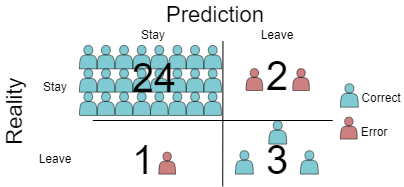

The diagram above was exported from draw.io. Its source (the exported page's mxGraphModel, read from the mxfile embedded in the PNG):
<mxGraphModel dx="989" dy="539" grid="1" gridSize="10" guides="1" tooltips="1" connect="1" arrows="1" fold="1" page="1" pageScale="1" pageWidth="850" pageHeight="1100" math="0" shadow="0">
  <root>
    <mxCell id="0" />
    <mxCell id="1" parent="0" />
    <mxCell id="8zSmB5LihP6UGwyROxQ8-66" value="Leave" style="text;html=1;strokeColor=none;fillColor=none;align=center;verticalAlign=middle;whiteSpace=wrap;rounded=0;" parent="1" vertex="1">
      <mxGeometry x="412.23" y="250" width="110" height="30" as="geometry" />
    </mxCell>
    <mxCell id="8zSmB5LihP6UGwyROxQ8-67" value="Stay" style="text;html=1;strokeColor=none;fillColor=none;align=center;verticalAlign=middle;whiteSpace=wrap;rounded=0;" parent="1" vertex="1">
      <mxGeometry x="287.78000000000003" y="250" width="110" height="30" as="geometry" />
    </mxCell>
    <mxCell id="8zSmB5LihP6UGwyROxQ8-68" value="Stay" style="text;html=1;strokeColor=none;fillColor=none;align=center;verticalAlign=middle;whiteSpace=wrap;rounded=0;" parent="1" vertex="1">
      <mxGeometry x="190" y="302" width="110" height="30" as="geometry" />
    </mxCell>
    <mxCell id="8zSmB5LihP6UGwyROxQ8-96" value="Leave" style="text;html=1;strokeColor=none;fillColor=none;align=center;verticalAlign=middle;whiteSpace=wrap;rounded=0;" parent="1" vertex="1">
      <mxGeometry x="190" y="373.57" width="110" height="30" as="geometry" />
    </mxCell>
    <mxCell id="8zSmB5LihP6UGwyROxQ8-97" value="&lt;font style=&quot;font-size: 22px;&quot;&gt;Reality&lt;/font&gt;" style="text;html=1;strokeColor=none;fillColor=none;align=center;verticalAlign=middle;whiteSpace=wrap;rounded=0;rotation=-90;" parent="1" vertex="1">
      <mxGeometry x="150" y="326" width="110" height="30" as="geometry" />
    </mxCell>
    <mxCell id="8zSmB5LihP6UGwyROxQ8-99" value="&lt;span style=&quot;font-size: 22px;&quot;&gt;Prediction&lt;/span&gt;" style="text;html=1;strokeColor=none;fillColor=none;align=center;verticalAlign=middle;whiteSpace=wrap;rounded=0;" parent="1" vertex="1">
      <mxGeometry x="350" y="230" width="110" height="30" as="geometry" />
    </mxCell>
    <mxCell id="mcaoJk1u35w3PGiq1fQn-18" value="" style="endArrow=none;html=1;rounded=0;" parent="1" edge="1">
      <mxGeometry width="50" height="50" relative="1" as="geometry">
        <mxPoint x="282.22999999999996" y="350" as="sourcePoint" />
        <mxPoint x="522.23" y="350" as="targetPoint" />
      </mxGeometry>
    </mxCell>
    <mxCell id="mcaoJk1u35w3PGiq1fQn-20" value="" style="endArrow=none;html=1;rounded=0;entryX=0.02;entryY=0.34;entryDx=0;entryDy=0;entryPerimeter=0;" parent="1" edge="1">
      <mxGeometry width="50" height="50" relative="1" as="geometry">
        <mxPoint x="412.23" y="415.73" as="sourcePoint" />
        <mxPoint x="412.4499999999999" y="270.94000000000005" as="targetPoint" />
      </mxGeometry>
    </mxCell>
    <mxCell id="mcaoJk1u35w3PGiq1fQn-21" value="" style="group" parent="1" connectable="0" vertex="1">
      <mxGeometry x="435.55999999999995" y="290" width="63.34111111111103" height="30.00333333333322" as="geometry" />
    </mxCell>
    <mxCell id="8zSmB5LihP6UGwyROxQ8-94" value="&lt;font style=&quot;font-size: 40px;&quot;&gt;2&lt;/font&gt;" style="text;html=1;strokeColor=none;fillColor=none;align=center;verticalAlign=middle;whiteSpace=wrap;rounded=0;" parent="mcaoJk1u35w3PGiq1fQn-21" vertex="1">
      <mxGeometry x="17.780000000000086" width="27.78" height="30" as="geometry" />
    </mxCell>
    <mxCell id="nQkaBp8aueooJmMbHkzJ-11" value="" style="shape=actor;whiteSpace=wrap;html=1;fillColor=#990000;strokeColor=default;opacity=50;" vertex="1" parent="mcaoJk1u35w3PGiq1fQn-21">
      <mxGeometry x="0.0011111111110153615" y="8.123333333333221" width="16.67" height="21.88" as="geometry" />
    </mxCell>
    <mxCell id="nQkaBp8aueooJmMbHkzJ-12" value="" style="shape=actor;whiteSpace=wrap;html=1;fillColor=#990000;strokeColor=default;opacity=50;" vertex="1" parent="mcaoJk1u35w3PGiq1fQn-21">
      <mxGeometry x="46.67111111111103" y="8.123333333333221" width="16.67" height="21.88" as="geometry" />
    </mxCell>
    <mxCell id="mcaoJk1u35w3PGiq1fQn-23" value="" style="group" parent="1" connectable="0" vertex="1">
      <mxGeometry x="318.33" y="373.57" width="47.778888888888844" height="30.003333333333334" as="geometry" />
    </mxCell>
    <mxCell id="8zSmB5LihP6UGwyROxQ8-92" value="&lt;font style=&quot;font-size: 40px;&quot;&gt;1&lt;/font&gt;" style="text;html=1;strokeColor=none;fillColor=none;align=center;verticalAlign=middle;whiteSpace=wrap;rounded=0;" parent="mcaoJk1u35w3PGiq1fQn-23" vertex="1">
      <mxGeometry width="30" height="30" as="geometry" />
    </mxCell>
    <mxCell id="nQkaBp8aueooJmMbHkzJ-13" value="" style="shape=actor;whiteSpace=wrap;html=1;fillColor=#990000;strokeColor=default;opacity=50;" vertex="1" parent="mcaoJk1u35w3PGiq1fQn-23">
      <mxGeometry x="30.001111111111015" y="8.123333333333335" width="16.67" height="21.88" as="geometry" />
    </mxCell>
    <mxCell id="mcaoJk1u35w3PGiq1fQn-28" value="" style="group" parent="1" connectable="0" vertex="1">
      <mxGeometry x="530.001111111111" y="310" width="63.99888888888904" height="66.66999999999993" as="geometry" />
    </mxCell>
    <mxCell id="mcaoJk1u35w3PGiq1fQn-24" value="" style="shape=actor;whiteSpace=wrap;html=1;fillColor=#0097A7;strokeColor=#000000;opacity=50;" parent="mcaoJk1u35w3PGiq1fQn-28" vertex="1">
      <mxGeometry x="1.1368683772161603e-13" y="3.3366666666666447" width="17.77777777777778" height="23.333333333333332" as="geometry" />
    </mxCell>
    <mxCell id="mcaoJk1u35w3PGiq1fQn-25" value="" style="shape=actor;whiteSpace=wrap;html=1;fillColor=#990000;strokeColor=default;opacity=50;" parent="mcaoJk1u35w3PGiq1fQn-28" vertex="1">
      <mxGeometry y="36.67333333333326" width="16.67" height="21.88" as="geometry" />
    </mxCell>
    <mxCell id="mcaoJk1u35w3PGiq1fQn-27" value="Correct" style="text;html=1;strokeColor=none;fillColor=none;align=center;verticalAlign=middle;whiteSpace=wrap;rounded=0;" parent="mcaoJk1u35w3PGiq1fQn-28" vertex="1">
      <mxGeometry x="18.21888888888907" y="3.3399999999999324" width="45.78" height="30" as="geometry" />
    </mxCell>
    <mxCell id="mcaoJk1u35w3PGiq1fQn-26" value="Error" style="text;html=1;strokeColor=none;fillColor=none;align=center;verticalAlign=middle;whiteSpace=wrap;rounded=0;" parent="mcaoJk1u35w3PGiq1fQn-28" vertex="1">
      <mxGeometry x="17.77888888888904" y="36.66999999999996" width="32.23" height="30" as="geometry" />
    </mxCell>
    <mxCell id="nQkaBp8aueooJmMbHkzJ-3" value="" style="shape=actor;whiteSpace=wrap;html=1;fillColor=#0097A7;strokeColor=#000000;opacity=50;" vertex="1" parent="1">
      <mxGeometry x="425.0011111111111" y="380.23666666666674" width="17.77777777777778" height="23.333333333333332" as="geometry" />
    </mxCell>
    <mxCell id="nQkaBp8aueooJmMbHkzJ-9" value="" style="shape=actor;whiteSpace=wrap;html=1;fillColor=#0097A7;strokeColor=#000000;opacity=50;" vertex="1" parent="1">
      <mxGeometry x="458.34111111111105" y="350.23666666666674" width="17.77777777777778" height="23.333333333333332" as="geometry" />
    </mxCell>
    <mxCell id="nQkaBp8aueooJmMbHkzJ-10" value="" style="shape=actor;whiteSpace=wrap;html=1;fillColor=#0097A7;strokeColor=#000000;opacity=50;" vertex="1" parent="1">
      <mxGeometry x="490.0011111111111" y="380.23666666666674" width="17.77777777777778" height="23.333333333333332" as="geometry" />
    </mxCell>
    <mxCell id="mcaoJk1u35w3PGiq1fQn-3" value="&lt;span style=&quot;font-size: 40px;&quot;&gt;3&lt;/span&gt;" style="text;html=1;strokeColor=none;fillColor=none;align=center;verticalAlign=middle;whiteSpace=wrap;rounded=0;" parent="1" vertex="1">
      <mxGeometry x="456.12" y="373.57" width="22.23" height="30" as="geometry" />
    </mxCell>
    <mxCell id="nQkaBp8aueooJmMbHkzJ-72" value="" style="group" vertex="1" connectable="0" parent="1">
      <mxGeometry x="269" y="275" width="142" height="69.99333333333334" as="geometry" />
    </mxCell>
    <mxCell id="nQkaBp8aueooJmMbHkzJ-43" value="" style="shape=actor;whiteSpace=wrap;html=1;fillColor=#0097A7;strokeColor=#000000;opacity=50;" vertex="1" parent="nQkaBp8aueooJmMbHkzJ-72">
      <mxGeometry width="17.638929863515663" height="23.333333333333332" as="geometry" />
    </mxCell>
    <mxCell id="nQkaBp8aueooJmMbHkzJ-44" value="" style="shape=actor;whiteSpace=wrap;html=1;fillColor=#0097A7;strokeColor=#000000;opacity=50;" vertex="1" parent="nQkaBp8aueooJmMbHkzJ-72">
      <mxGeometry x="17.641134729748575" width="17.638929863515663" height="23.333333333333332" as="geometry" />
    </mxCell>
    <mxCell id="nQkaBp8aueooJmMbHkzJ-45" value="" style="shape=actor;whiteSpace=wrap;html=1;fillColor=#0097A7;strokeColor=#000000;opacity=50;" vertex="1" parent="nQkaBp8aueooJmMbHkzJ-72">
      <mxGeometry x="35.71883297361922" width="17.638929863515663" height="23.333333333333332" as="geometry" />
    </mxCell>
    <mxCell id="nQkaBp8aueooJmMbHkzJ-46" value="" style="shape=actor;whiteSpace=wrap;html=1;fillColor=#0097A7;strokeColor=#000000;opacity=50;" vertex="1" parent="nQkaBp8aueooJmMbHkzJ-72">
      <mxGeometry x="53.35996770336779" width="17.638929863515663" height="23.333333333333332" as="geometry" />
    </mxCell>
    <mxCell id="nQkaBp8aueooJmMbHkzJ-47" value="" style="shape=actor;whiteSpace=wrap;html=1;fillColor=#0097A7;strokeColor=#000000;opacity=50;" vertex="1" parent="nQkaBp8aueooJmMbHkzJ-72">
      <mxGeometry x="71.00110243311637" width="17.638929863515663" height="23.333333333333332" as="geometry" />
    </mxCell>
    <mxCell id="nQkaBp8aueooJmMbHkzJ-48" value="" style="shape=actor;whiteSpace=wrap;html=1;fillColor=#0097A7;strokeColor=#000000;opacity=50;" vertex="1" parent="nQkaBp8aueooJmMbHkzJ-72">
      <mxGeometry x="89.07880067698702" width="17.638929863515663" height="23.333333333333332" as="geometry" />
    </mxCell>
    <mxCell id="nQkaBp8aueooJmMbHkzJ-49" value="" style="shape=actor;whiteSpace=wrap;html=1;fillColor=#0097A7;strokeColor=#000000;opacity=50;" vertex="1" parent="nQkaBp8aueooJmMbHkzJ-72">
      <mxGeometry x="106.71993540673564" width="17.638929863515663" height="23.333333333333332" as="geometry" />
    </mxCell>
    <mxCell id="nQkaBp8aueooJmMbHkzJ-50" value="" style="shape=actor;whiteSpace=wrap;html=1;fillColor=#0097A7;strokeColor=#000000;opacity=50;" vertex="1" parent="nQkaBp8aueooJmMbHkzJ-72">
      <mxGeometry x="124.36107013648423" width="17.638929863515663" height="23.333333333333332" as="geometry" />
    </mxCell>
    <mxCell id="nQkaBp8aueooJmMbHkzJ-55" value="" style="shape=actor;whiteSpace=wrap;html=1;fillColor=#0097A7;strokeColor=#000000;opacity=50;" vertex="1" parent="nQkaBp8aueooJmMbHkzJ-72">
      <mxGeometry y="23.329999999999984" width="17.638929863515663" height="23.333333333333332" as="geometry" />
    </mxCell>
    <mxCell id="nQkaBp8aueooJmMbHkzJ-56" value="" style="shape=actor;whiteSpace=wrap;html=1;fillColor=#0097A7;strokeColor=#000000;opacity=50;" vertex="1" parent="nQkaBp8aueooJmMbHkzJ-72">
      <mxGeometry x="17.641134729748575" y="23.329999999999984" width="17.638929863515663" height="23.333333333333332" as="geometry" />
    </mxCell>
    <mxCell id="nQkaBp8aueooJmMbHkzJ-57" value="" style="shape=actor;whiteSpace=wrap;html=1;fillColor=#0097A7;strokeColor=#000000;opacity=50;" vertex="1" parent="nQkaBp8aueooJmMbHkzJ-72">
      <mxGeometry x="35.71883297361922" y="23.329999999999984" width="17.638929863515663" height="23.333333333333332" as="geometry" />
    </mxCell>
    <mxCell id="nQkaBp8aueooJmMbHkzJ-58" value="" style="shape=actor;whiteSpace=wrap;html=1;fillColor=#0097A7;strokeColor=#000000;opacity=50;" vertex="1" parent="nQkaBp8aueooJmMbHkzJ-72">
      <mxGeometry x="53.35996770336779" y="23.329999999999984" width="17.638929863515663" height="23.333333333333332" as="geometry" />
    </mxCell>
    <mxCell id="nQkaBp8aueooJmMbHkzJ-60" value="" style="shape=actor;whiteSpace=wrap;html=1;fillColor=#0097A7;strokeColor=#000000;opacity=50;" vertex="1" parent="nQkaBp8aueooJmMbHkzJ-72">
      <mxGeometry x="89.07880067698702" y="23.329999999999984" width="17.638929863515663" height="23.333333333333332" as="geometry" />
    </mxCell>
    <mxCell id="nQkaBp8aueooJmMbHkzJ-61" value="" style="shape=actor;whiteSpace=wrap;html=1;fillColor=#0097A7;strokeColor=#000000;opacity=50;" vertex="1" parent="nQkaBp8aueooJmMbHkzJ-72">
      <mxGeometry x="106.71993540673564" y="23.329999999999984" width="17.638929863515663" height="23.333333333333332" as="geometry" />
    </mxCell>
    <mxCell id="nQkaBp8aueooJmMbHkzJ-62" value="" style="shape=actor;whiteSpace=wrap;html=1;fillColor=#0097A7;strokeColor=#000000;opacity=50;" vertex="1" parent="nQkaBp8aueooJmMbHkzJ-72">
      <mxGeometry x="124.36107013648429" y="23.329999999999984" width="17.638929863515663" height="23.333333333333332" as="geometry" />
    </mxCell>
    <mxCell id="nQkaBp8aueooJmMbHkzJ-63" value="" style="shape=actor;whiteSpace=wrap;html=1;fillColor=#0097A7;strokeColor=#000000;opacity=50;" vertex="1" parent="nQkaBp8aueooJmMbHkzJ-72">
      <mxGeometry y="46.660000000000025" width="17.638929863515663" height="23.333333333333332" as="geometry" />
    </mxCell>
    <mxCell id="nQkaBp8aueooJmMbHkzJ-64" value="" style="shape=actor;whiteSpace=wrap;html=1;fillColor=#0097A7;strokeColor=#000000;opacity=50;" vertex="1" parent="nQkaBp8aueooJmMbHkzJ-72">
      <mxGeometry x="17.641134729748575" y="46.660000000000025" width="17.638929863515663" height="23.333333333333332" as="geometry" />
    </mxCell>
    <mxCell id="nQkaBp8aueooJmMbHkzJ-65" value="" style="shape=actor;whiteSpace=wrap;html=1;fillColor=#0097A7;strokeColor=#000000;opacity=50;" vertex="1" parent="nQkaBp8aueooJmMbHkzJ-72">
      <mxGeometry x="35.71883297361922" y="46.660000000000025" width="17.638929863515663" height="23.333333333333332" as="geometry" />
    </mxCell>
    <mxCell id="nQkaBp8aueooJmMbHkzJ-66" value="" style="shape=actor;whiteSpace=wrap;html=1;fillColor=#0097A7;strokeColor=#000000;opacity=50;" vertex="1" parent="nQkaBp8aueooJmMbHkzJ-72">
      <mxGeometry x="53.35996770336779" y="46.660000000000025" width="17.638929863515663" height="23.333333333333332" as="geometry" />
    </mxCell>
    <mxCell id="nQkaBp8aueooJmMbHkzJ-67" value="" style="shape=actor;whiteSpace=wrap;html=1;fillColor=#0097A7;strokeColor=#000000;opacity=50;" vertex="1" parent="nQkaBp8aueooJmMbHkzJ-72">
      <mxGeometry x="71.00110243311637" y="46.660000000000025" width="17.638929863515663" height="23.333333333333332" as="geometry" />
    </mxCell>
    <mxCell id="nQkaBp8aueooJmMbHkzJ-68" value="" style="shape=actor;whiteSpace=wrap;html=1;fillColor=#0097A7;strokeColor=#000000;opacity=50;" vertex="1" parent="nQkaBp8aueooJmMbHkzJ-72">
      <mxGeometry x="89.07880067698702" y="46.660000000000025" width="17.638929863515663" height="23.333333333333332" as="geometry" />
    </mxCell>
    <mxCell id="nQkaBp8aueooJmMbHkzJ-69" value="" style="shape=actor;whiteSpace=wrap;html=1;fillColor=#0097A7;strokeColor=#000000;opacity=50;" vertex="1" parent="nQkaBp8aueooJmMbHkzJ-72">
      <mxGeometry x="106.71993540673564" y="46.660000000000025" width="17.638929863515663" height="23.333333333333332" as="geometry" />
    </mxCell>
    <mxCell id="nQkaBp8aueooJmMbHkzJ-70" value="" style="shape=actor;whiteSpace=wrap;html=1;fillColor=#0097A7;strokeColor=#000000;opacity=50;" vertex="1" parent="nQkaBp8aueooJmMbHkzJ-72">
      <mxGeometry x="124.36107013648429" y="46.660000000000025" width="17.638929863515663" height="23.333333333333332" as="geometry" />
    </mxCell>
    <mxCell id="nQkaBp8aueooJmMbHkzJ-59" value="" style="shape=actor;whiteSpace=wrap;html=1;fillColor=#0097A7;strokeColor=#000000;opacity=50;" vertex="1" parent="nQkaBp8aueooJmMbHkzJ-72">
      <mxGeometry x="71.00110243311637" y="23.329999999999984" width="17.638929863515663" height="23.333333333333332" as="geometry" />
    </mxCell>
    <mxCell id="8zSmB5LihP6UGwyROxQ8-70" value="&lt;font style=&quot;font-size: 40px;&quot;&gt;24&lt;/font&gt;" style="text;html=1;strokeColor=none;fillColor=none;align=center;verticalAlign=middle;whiteSpace=wrap;rounded=0;" parent="nQkaBp8aueooJmMbHkzJ-72" vertex="1">
      <mxGeometry x="55.1249631228359" y="16.6633333333333" width="39.687592192910245" height="30" as="geometry" />
    </mxCell>
  </root>
</mxGraphModel>